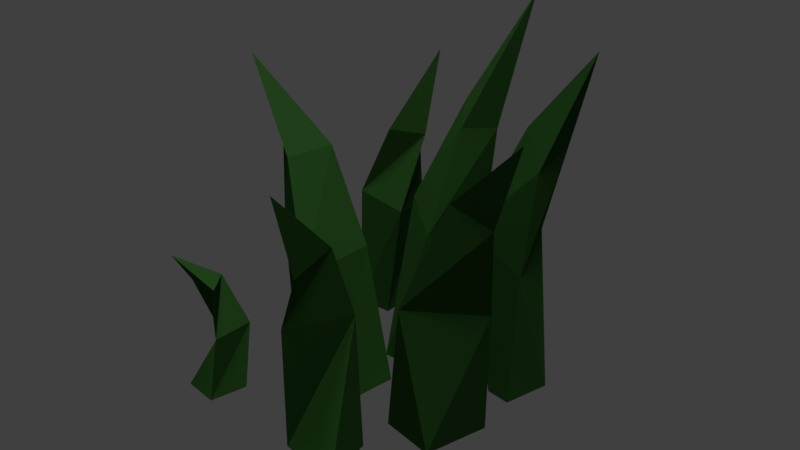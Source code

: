 # Source: Grass1.blend  (saved by Blender 2.78.0; exported with 4.5.12 LTS)
import bpy
from mathutils import Matrix  # noqa: F401  (used for matrix-valued properties, if any)

bpy.ops.wm.read_factory_settings(use_empty=True)
scene = bpy.context.scene
scene.name = 'Scene'

# ---- collections
col_collection_1 = bpy.data.collections.new('Collection 1'); scene.collection.children.link(col_collection_1)

# ---- materials (node trees are filled in below, after node groups)
mat_base = bpy.data.materials.new('Base')
mat_base.alpha_threshold = 0.0
mat_base.roughness = 0.5

# ---- material node trees
mat_base.use_nodes = True; mat_base.node_tree.nodes.clear()
_N = mat_base.node_tree.nodes; _L = mat_base.node_tree.links
n0 = _N.new('ShaderNodeOutputMaterial'); n0.name = 'Material Output'; n0.location = (300, 300)
n1 = _N.new('ShaderNodeBsdfDiffuse'); n1.name = 'Diffuse BSDF'; n1.location = (10, 300)
n1.inputs[0].default_value = (0.02634, 0.09463, 0.01878, 1.0)
_L.new(n1.outputs[0], n0.inputs[0])
n0.is_active_output = True

# ---- world
world_world = bpy.data.worlds.new('World'); scene.world = world_world
world_world.color = (0.05088, 0.05088, 0.05088)
world_world.use_sun_shadow = False
world_world.sun_shadow_jitter_overblur = 0.0
world_world.cycles.sampling_method = 'MANUAL'

# ---- lights
light_sun = bpy.data.lights.new('Sun', 'SUN')
light_sun.transmission_factor = 0.0
light_sun.angle = 0.1993
light_sun.energy = 1.0
light_sun.shadow_buffer_clip_start = 0.5
light_sun.shadow_soft_size = 0.1
light_sun.shadow_cascade_max_distance = 1000.0
light_hemi = bpy.data.lights.new('Hemi', 'SUN')
light_hemi.transmission_factor = 0.0
light_hemi.angle = 0.1993
light_hemi.energy = 1.0
light_hemi.shadow_buffer_clip_start = 0.5
light_hemi.shadow_soft_size = 0.1
light_hemi.shadow_cascade_max_distance = 1000.0

# ---- meshes
me_icosphere_001 = bpy.data.meshes.new('Icosphere.001')
me_icosphere_001.from_pydata([(0.07711, -0.0757, -0.0002412), (-0.105, -0.08639, -0.0002412), (-0.05099, 0.07052, -0.0002412), (0.1478, 0.0959, -0.0002412), (0.1899, 0.0892, -0.0002412), (-0.06749, 0.1606, -0.0002412), (0.1123, 0.1916, -0.0002412), (0.1707, -0.09569, -0.0002412), (0.03937, 0.07052, -0.0002412), (-0.01419, -0.09874, -0.0002412), (-0.1152, 0.01984, -0.0002412), (0.07711, 0.02289, -0.0002412), (0.003352, 0.01984, -0.0002412), (0.201, 0.01285, -0.0002412), (0.04568, 0.2053, -0.0002412), (0.2111, 0.1692, -0.0002412), (0.1333, -0.1174, 0.2497), (0.1281, 0.01505, 0.2557), (-0.05711, -0.114, 0.2314), (-0.1575, -0.05192, 0.2512), (-0.04508, 0.01797, 0.2378), (0.02748, 0.08182, 0.2514), (-0.07152, 0.1698, 0.2609), (0.1983, 0.09424, 0.2312), (0.07265, 0.1326, 0.2611), (0.1542, 0.2186, 0.2536), (0.05824, 0.1963, 0.2511), (0.2359, -0.03351, 0.2404), (-0.1328, -0.06246, 0.3926), (-0.1855, -0.01926, 0.3947), (-0.1122, 0.01484, 0.3948), (0.03751, 0.1512, 0.4182), (0.002237, 0.2097, 0.4409), (0.2116, 0.1074, 0.4074), (0.1612, 0.1496, 0.4533), (0.2162, 0.1775, 0.4267), (0.2721, -0.08937, 0.409), (0.2361, -0.04958, 0.4394), (0.06939, 0.2045, 0.4108), (0.2146, -0.1091, 0.4389), (-0.2382, -0.0266, 0.5297), (0.09853, 0.2517, 0.6255), (0.2752, 0.1411, 0.5965), (0.3355, -0.1266, 0.5605), (-0.2061, 0.1805, 0.0), (-0.1405, 0.1805, 0.0), (-0.2409, 0.2492, 0.0), (-0.1405, 0.2809, 0.0), (-0.2177, 0.2006, 0.2162), (-0.1077, 0.1783, 0.2152), (-0.1346, 0.2726, 0.1939), (-0.1581, 0.2073, 0.3481), (-0.09702, 0.2311, 0.3475), (-0.14, 0.2689, 0.3351), (-0.09064, 0.2608, 0.4933), (0.09754, -0.2289, 0.0), (-0.003586, -0.218, 0.0), (0.01917, -0.1423, 0.0), (0.08442, -0.1423, 0.0), (0.08435, -0.154, 0.24), (0.03173, -0.2502, 0.24), (-0.02419, -0.1697, 0.24), (0.08133, -0.1944, 0.3643), (0.06425, -0.2517, 0.3328), (0.01891, -0.2189, 0.3556), (0.07201, -0.2937, 0.4759), (-0.2442, -0.2037, 0.0), (-0.1819, -0.2137, 0.0), (-0.2333, -0.145, 0.0), (-0.1662, -0.1501, 0.0), (-0.1807, -0.1939, 0.1068), (-0.2381, -0.1491, 0.1068), (-0.1793, -0.1211, 0.1068), (-0.1877, -0.1839, 0.1909), (-0.2411, -0.1816, 0.1909), (-0.2178, -0.1398, 0.1909), (-0.2471, -0.2131, 0.2458)], [], [(0, 11, 13, 7), (1, 10, 12, 9), (2, 5, 14, 8), (3, 6, 15, 4), (26, 22, 32, 38), (20, 19, 29, 30), (23, 25, 35, 33), (25, 24, 34, 35), (0, 7, 16), (4, 15, 23), (14, 5, 22, 26), (11, 0, 16, 17), (15, 6, 25, 23), (1, 9, 18, 19), (12, 10, 20), (10, 1, 19, 20), (13, 11, 17, 27), (2, 8, 21, 22), (9, 12, 20, 18), (5, 2, 22), (8, 14, 26, 21), (3, 4, 23, 24), (7, 13, 27, 16), (6, 3, 24, 25), (33, 35, 42), (30, 29, 40), (38, 32, 41), (35, 34, 42), (21, 26, 38, 31), (22, 21, 31, 32), (16, 27, 36, 39), (27, 17, 37, 36), (18, 20, 30, 28), (17, 16, 39, 37), (24, 23, 33, 34), (19, 18, 28, 29), (36, 37, 43), (32, 31, 41), (28, 30, 40), (31, 38, 41), (34, 33, 42), (37, 39, 43), (29, 28, 40), (39, 36, 43), (44, 46, 47, 45), (50, 48, 51, 53), (45, 47, 50, 49), (46, 44, 48), (47, 46, 48, 50), (44, 45, 49, 48), (53, 51, 54), (49, 50, 53, 52), (48, 49, 52, 51), (56, 57, 58, 55), (52, 53, 54), (51, 52, 54), (59, 61, 64, 62), (58, 57, 61, 59), (56, 55, 59, 60), (55, 58, 59), (57, 56, 60, 61), (63, 62, 65), (61, 60, 63, 64), (60, 59, 62, 63), (64, 63, 65), (62, 64, 65), (66, 68, 69, 67), (70, 72, 75, 73), (66, 67, 70), (67, 69, 72, 70), (68, 66, 70, 71), (69, 68, 71, 72), (73, 75, 76), (72, 71, 74, 75), (71, 70, 73, 74), (75, 74, 76), (74, 73, 76)])
me_icosphere_001.materials.append(mat_base)
me_icosphere_001.use_remesh_preserve_volume = False
me_icosphere_001.use_remesh_preserve_attributes = False
me_icosphere_001.use_mirror_vertex_groups = False
me_icosphere_001.update()

# ---- objects
ob_icosphere_001 = bpy.data.objects.new('Icosphere.001', me_icosphere_001)
ob_sun = bpy.data.objects.new('Sun', light_sun)
ob_hemi = bpy.data.objects.new('Hemi', light_hemi)

# ---- transforms, parenting, visibility, modifiers, constraints
ob_icosphere_001.location = (0.0, 0.0, 0.0)
ob_icosphere_001.lineart.crease_threshold = 0.0
ob_sun.location = (0.0, 0.0, 5.0)
ob_sun.rotation_euler = (0.2618, 0.2618, 0.0)
ob_sun.lineart.crease_threshold = 0.0
ob_hemi.location = (0.0, 0.0, 5.0)
ob_hemi.lineart.crease_threshold = 0.0

# ---- collection membership
col_collection_1.objects.link(ob_icosphere_001)
col_collection_1.objects.link(ob_sun)
col_collection_1.objects.link(ob_hemi)

# ---- scene / render settings (as saved in the file)
scene.frame_start = 1; scene.frame_end = 250; scene.frame_set(1)
scene.render.engine = 'CYCLES'
scene.render.resolution_percentage = 50
scene.render.dither_intensity = 0.0
scene.cycles.use_denoising = False
scene.cycles.samples = 128
scene.cycles.sampling_pattern = 'TABULATED_SOBOL'
scene.cycles.light_sampling_threshold = 0.0
scene.cycles.use_adaptive_sampling = False
scene.cycles.use_light_tree = False
scene.cycles.blur_glossy = 0.0
scene.cycles.sample_clamp_indirect = 0.0
scene.view_settings.view_transform = 'Standard'
bpy.context.view_layer.update()

# ---- added for rendering (the .blend has no active camera): camera
cam_auto = bpy.data.cameras.new('AutoCamera')
cam_auto.lens = 50.0
cam_auto.sensor_width = 36.0
cam_auto.clip_end = 1000.0
ob_auto_camera = bpy.data.objects.new('AutoCamera', cam_auto)
scene.collection.objects.link(ob_auto_camera)
ob_auto_camera.location = (0.997271, -1.15012, 1.07511)
ob_auto_camera.rotation_euler = (1.09748, -7.21219e-08, 0.694738)
scene.camera = ob_auto_camera
bpy.context.view_layer.update()
